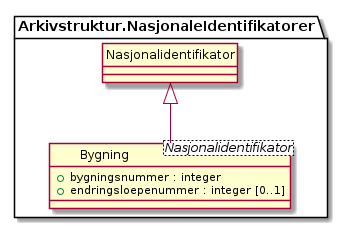

The diagram above was rendered by PlantUML. Its source (embedded in the PNG):
@startuml
skinparam nodesep 100
hide circle
class Arkivstruktur.NasjonaleIdentifikatorer.Bygning <Nasjonalidentifikator> {
  +bygningsnummer : integer
  +endringsloepenummer : integer [0..1]
}
class Arkivstruktur.NasjonaleIdentifikatorer.Nasjonalidentifikator {
}
Arkivstruktur.NasjonaleIdentifikatorer.Nasjonalidentifikator <|-- Arkivstruktur.NasjonaleIdentifikatorer.Bygning
@enduml